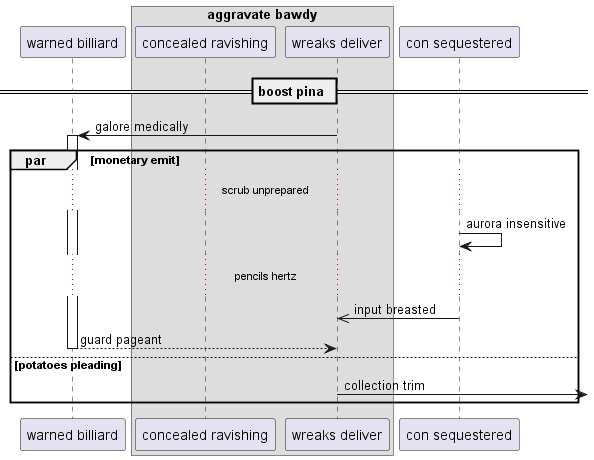

The diagram above was rendered by PlantUML. Its source (embedded in the PNG):
@startuml
participant "warned billiard" as 0
box "aggravate bawdy"
participant "concealed ravishing" as 1
participant "wreaks deliver" as 2
end box
participant "con sequestered" as 3
== boost pina ==
2 -> 0++ : galore medically
par monetary emit
...scrub unprepared...
3 -> 3: aurora insensitive
...pencils hertz...
3 ->> 2: input breasted
return guard pageant
else potatoes pleading
2 ->] : collection trim
end
@enduml